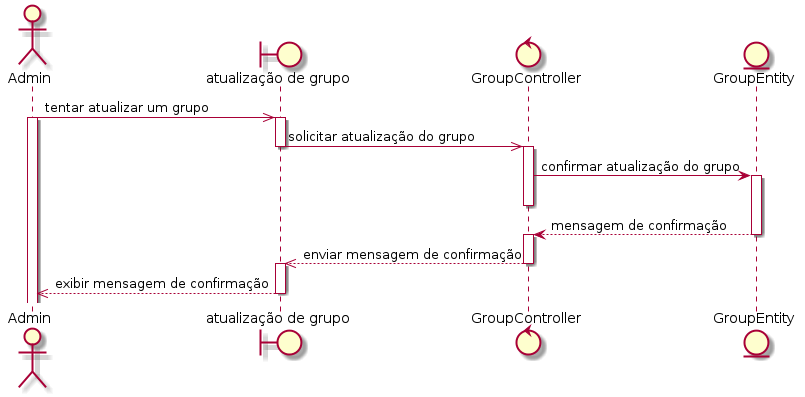

The diagram above was rendered by PlantUML. Its source (embedded in the PNG):
@startuml
actor Admin
boundary "atualização de grupo" as grupo
control GroupController
entity GroupEntity

Admin ->> grupo: tentar atualizar um grupo
activate Admin
activate grupo
grupo ->> GroupController: solicitar atualização do grupo
deactivate grupo
activate GroupController
GroupController -> GroupEntity: confirmar atualização do grupo
activate GroupEntity
deactivate GroupController
GroupEntity --> GroupController: mensagem de confirmação
deactivate GroupEntity
activate GroupController
GroupController -->> grupo: enviar mensagem de confirmação
deactivate GroupController
activate grupo
grupo -->> Admin: exibir mensagem de confirmação
deactivate grupo
@enduml